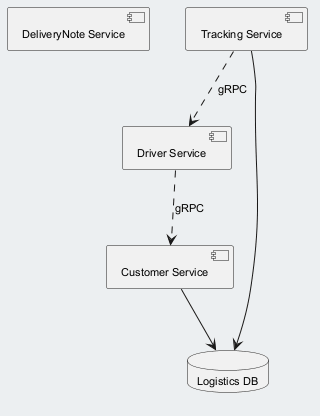

The diagram above was rendered by PlantUML. Its source (embedded in the PNG):
@startuml
skinparam backgroundColor #ECEFF1
skinparam classBackgroundColor #FFFFFF
skinparam classBorderColor #455A64
skinparam defaultFontSize 11
component "DeliveryNote Service" as C_DeliveryNoteService
component "Driver Service" as C_DriverService
component "Customer Service" as C_CustomerService
component "Tracking Service" as C_TrackingService
database "Logistics DB" as DB_logistics
C_CustomerService --> DB_logistics
C_TrackingService --> DB_logistics
C_TrackingService ..> C_DriverService : gRPC
C_DriverService ..> C_CustomerService : gRPC
@enduml